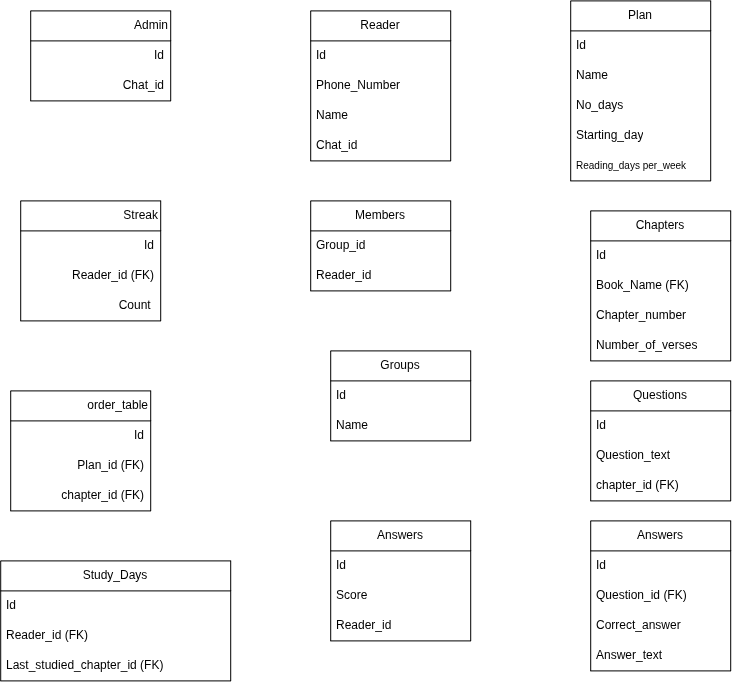

The diagram above was exported from draw.io. Its source (the exported page's mxGraphModel, read from the mxfile embedded in the PNG):
<mxGraphModel dx="1290" dy="747" grid="1" gridSize="10" guides="1" tooltips="1" connect="1" arrows="1" fold="1" page="1" pageScale="1" pageWidth="1100" pageHeight="850" math="0" shadow="0">
  <root>
    <mxCell id="0" />
    <mxCell id="1" parent="0" />
    <mxCell id="5HKSazgtSgB4EcWS8AKK-1" parent="1" style="swimlane;fontStyle=0;childLayout=stackLayout;horizontal=1;startSize=30;horizontalStack=0;resizeParent=1;resizeParentMax=0;resizeLast=0;collapsible=1;marginBottom=0;whiteSpace=wrap;html=1;align=right;" value="Admin" vertex="1">
      <mxGeometry height="90" width="140" x="80" y="50" as="geometry" />
    </mxCell>
    <mxCell id="5HKSazgtSgB4EcWS8AKK-2" parent="5HKSazgtSgB4EcWS8AKK-1" style="text;strokeColor=none;fillColor=none;align=right;verticalAlign=middle;spacingLeft=4;spacingRight=4;overflow=hidden;points=[[0,0.5],[1,0.5]];portConstraint=eastwest;rotatable=0;whiteSpace=wrap;html=1;" value="Id" vertex="1">
      <mxGeometry height="30" width="140" y="30" as="geometry" />
    </mxCell>
    <mxCell id="5HKSazgtSgB4EcWS8AKK-4" parent="5HKSazgtSgB4EcWS8AKK-1" style="text;strokeColor=none;fillColor=none;align=right;verticalAlign=middle;spacingLeft=4;spacingRight=4;overflow=hidden;points=[[0,0.5],[1,0.5]];portConstraint=eastwest;rotatable=0;whiteSpace=wrap;html=1;" value="Chat_id" vertex="1">
      <mxGeometry height="30" width="140" y="60" as="geometry" />
    </mxCell>
    <mxCell id="5HKSazgtSgB4EcWS8AKK-5" parent="1" style="swimlane;fontStyle=0;childLayout=stackLayout;horizontal=1;startSize=30;horizontalStack=0;resizeParent=1;resizeParentMax=0;resizeLast=0;collapsible=1;marginBottom=0;whiteSpace=wrap;html=1;" value="Reader" vertex="1">
      <mxGeometry height="150" width="140" x="360" y="50" as="geometry" />
    </mxCell>
    <mxCell id="5HKSazgtSgB4EcWS8AKK-6" parent="5HKSazgtSgB4EcWS8AKK-5" style="text;strokeColor=none;fillColor=none;align=left;verticalAlign=middle;spacingLeft=4;spacingRight=4;overflow=hidden;points=[[0,0.5],[1,0.5]];portConstraint=eastwest;rotatable=0;whiteSpace=wrap;html=1;" value="Id" vertex="1">
      <mxGeometry height="30" width="140" y="30" as="geometry" />
    </mxCell>
    <mxCell id="5HKSazgtSgB4EcWS8AKK-7" parent="5HKSazgtSgB4EcWS8AKK-5" style="text;strokeColor=none;fillColor=none;align=left;verticalAlign=middle;spacingLeft=4;spacingRight=4;overflow=hidden;points=[[0,0.5],[1,0.5]];portConstraint=eastwest;rotatable=0;whiteSpace=wrap;html=1;" value="Phone_Number" vertex="1">
      <mxGeometry height="30" width="140" y="60" as="geometry" />
    </mxCell>
    <mxCell id="eaQccj0vHhht7Unvx3Mq-8" parent="5HKSazgtSgB4EcWS8AKK-5" style="text;strokeColor=none;fillColor=none;align=left;verticalAlign=middle;spacingLeft=4;spacingRight=4;overflow=hidden;points=[[0,0.5],[1,0.5]];portConstraint=eastwest;rotatable=0;whiteSpace=wrap;html=1;" value="Name" vertex="1">
      <mxGeometry height="30" width="140" y="90" as="geometry" />
    </mxCell>
    <mxCell id="5HKSazgtSgB4EcWS8AKK-8" parent="5HKSazgtSgB4EcWS8AKK-5" style="text;strokeColor=none;fillColor=none;align=left;verticalAlign=middle;spacingLeft=4;spacingRight=4;overflow=hidden;points=[[0,0.5],[1,0.5]];portConstraint=eastwest;rotatable=0;whiteSpace=wrap;html=1;" value="Chat_id" vertex="1">
      <mxGeometry height="30" width="140" y="120" as="geometry" />
    </mxCell>
    <mxCell id="5HKSazgtSgB4EcWS8AKK-9" parent="1" style="swimlane;fontStyle=0;childLayout=stackLayout;horizontal=1;startSize=30;horizontalStack=0;resizeParent=1;resizeParentMax=0;resizeLast=0;collapsible=1;marginBottom=0;whiteSpace=wrap;html=1;align=right;" value="Streak" vertex="1">
      <mxGeometry height="120" width="140" x="70" y="240" as="geometry" />
    </mxCell>
    <mxCell id="5HKSazgtSgB4EcWS8AKK-10" parent="5HKSazgtSgB4EcWS8AKK-9" style="text;strokeColor=none;fillColor=none;align=right;verticalAlign=middle;spacingLeft=4;spacingRight=4;overflow=hidden;points=[[0,0.5],[1,0.5]];portConstraint=eastwest;rotatable=0;whiteSpace=wrap;html=1;" value="Id" vertex="1">
      <mxGeometry height="30" width="140" y="30" as="geometry" />
    </mxCell>
    <mxCell id="5HKSazgtSgB4EcWS8AKK-15" parent="5HKSazgtSgB4EcWS8AKK-9" style="text;strokeColor=none;fillColor=none;align=right;verticalAlign=middle;spacingLeft=4;spacingRight=4;overflow=hidden;points=[[0,0.5],[1,0.5]];portConstraint=eastwest;rotatable=0;whiteSpace=wrap;html=1;" value="Reader_id (FK)" vertex="1">
      <mxGeometry height="30" width="140" y="60" as="geometry" />
    </mxCell>
    <mxCell id="5HKSazgtSgB4EcWS8AKK-12" parent="5HKSazgtSgB4EcWS8AKK-9" style="text;strokeColor=none;fillColor=none;align=right;verticalAlign=middle;spacingLeft=4;spacingRight=4;overflow=hidden;points=[[0,0.5],[1,0.5]];portConstraint=eastwest;rotatable=0;whiteSpace=wrap;html=1;" value="Count&amp;nbsp;" vertex="1">
      <mxGeometry height="30" width="140" y="90" as="geometry" />
    </mxCell>
    <mxCell id="5HKSazgtSgB4EcWS8AKK-20" parent="1" style="swimlane;fontStyle=0;childLayout=stackLayout;horizontal=1;startSize=30;horizontalStack=0;resizeParent=1;resizeParentMax=0;resizeLast=0;collapsible=1;marginBottom=0;whiteSpace=wrap;html=1;" value="Plan" vertex="1">
      <mxGeometry height="180" width="140" x="620" y="40" as="geometry" />
    </mxCell>
    <mxCell id="5HKSazgtSgB4EcWS8AKK-21" parent="5HKSazgtSgB4EcWS8AKK-20" style="text;strokeColor=none;fillColor=none;align=left;verticalAlign=middle;spacingLeft=4;spacingRight=4;overflow=hidden;points=[[0,0.5],[1,0.5]];portConstraint=eastwest;rotatable=0;whiteSpace=wrap;html=1;" value="Id" vertex="1">
      <mxGeometry height="30" width="140" y="30" as="geometry" />
    </mxCell>
    <mxCell id="5HKSazgtSgB4EcWS8AKK-22" parent="5HKSazgtSgB4EcWS8AKK-20" style="text;strokeColor=none;fillColor=none;align=left;verticalAlign=middle;spacingLeft=4;spacingRight=4;overflow=hidden;points=[[0,0.5],[1,0.5]];portConstraint=eastwest;rotatable=0;whiteSpace=wrap;html=1;" value="Name" vertex="1">
      <mxGeometry height="30" width="140" y="60" as="geometry" />
    </mxCell>
    <mxCell id="5HKSazgtSgB4EcWS8AKK-23" parent="5HKSazgtSgB4EcWS8AKK-20" style="text;strokeColor=none;fillColor=none;align=left;verticalAlign=middle;spacingLeft=4;spacingRight=4;overflow=hidden;points=[[0,0.5],[1,0.5]];portConstraint=eastwest;rotatable=0;whiteSpace=wrap;html=1;" value="No_days" vertex="1">
      <mxGeometry height="30" width="140" y="90" as="geometry" />
    </mxCell>
    <mxCell id="eaQccj0vHhht7Unvx3Mq-9" parent="5HKSazgtSgB4EcWS8AKK-20" style="text;strokeColor=none;fillColor=none;align=left;verticalAlign=middle;spacingLeft=4;spacingRight=4;overflow=hidden;points=[[0,0.5],[1,0.5]];portConstraint=eastwest;rotatable=0;whiteSpace=wrap;html=1;" value="Starting_day" vertex="1">
      <mxGeometry height="30" width="140" y="120" as="geometry" />
    </mxCell>
    <mxCell id="eaQccj0vHhht7Unvx3Mq-10" parent="5HKSazgtSgB4EcWS8AKK-20" style="text;strokeColor=none;fillColor=none;align=left;verticalAlign=middle;spacingLeft=4;spacingRight=4;overflow=hidden;points=[[0,0.5],[1,0.5]];portConstraint=eastwest;rotatable=0;whiteSpace=wrap;html=1;" value="&lt;font style=&quot;font-size: 10px;&quot;&gt;Reading_days per_week&lt;/font&gt;" vertex="1">
      <mxGeometry height="30" width="140" y="150" as="geometry" />
    </mxCell>
    <mxCell id="5HKSazgtSgB4EcWS8AKK-25" parent="1" style="swimlane;fontStyle=0;childLayout=stackLayout;horizontal=1;startSize=30;horizontalStack=0;resizeParent=1;resizeParentMax=0;resizeLast=0;collapsible=1;marginBottom=0;whiteSpace=wrap;html=1;align=right;" value="order_table" vertex="1">
      <mxGeometry height="120" width="140" x="60" y="430" as="geometry" />
    </mxCell>
    <mxCell id="5HKSazgtSgB4EcWS8AKK-26" parent="5HKSazgtSgB4EcWS8AKK-25" style="text;strokeColor=none;fillColor=none;align=right;verticalAlign=middle;spacingLeft=4;spacingRight=4;overflow=hidden;points=[[0,0.5],[1,0.5]];portConstraint=eastwest;rotatable=0;whiteSpace=wrap;html=1;" value="Id" vertex="1">
      <mxGeometry height="30" width="140" y="30" as="geometry" />
    </mxCell>
    <mxCell id="5HKSazgtSgB4EcWS8AKK-27" parent="5HKSazgtSgB4EcWS8AKK-25" style="text;strokeColor=none;fillColor=none;align=right;verticalAlign=middle;spacingLeft=4;spacingRight=4;overflow=hidden;points=[[0,0.5],[1,0.5]];portConstraint=eastwest;rotatable=0;whiteSpace=wrap;html=1;" value="Plan_id (FK)" vertex="1">
      <mxGeometry height="30" width="140" y="60" as="geometry" />
    </mxCell>
    <mxCell id="5HKSazgtSgB4EcWS8AKK-29" parent="5HKSazgtSgB4EcWS8AKK-25" style="text;strokeColor=none;fillColor=none;align=right;verticalAlign=middle;spacingLeft=4;spacingRight=4;overflow=hidden;points=[[0,0.5],[1,0.5]];portConstraint=eastwest;rotatable=0;whiteSpace=wrap;html=1;" value="chapter_id (FK)" vertex="1">
      <mxGeometry height="30" width="140" y="90" as="geometry" />
    </mxCell>
    <mxCell id="5HKSazgtSgB4EcWS8AKK-48" parent="1" style="swimlane;fontStyle=0;childLayout=stackLayout;horizontal=1;startSize=30;horizontalStack=0;resizeParent=1;resizeParentMax=0;resizeLast=0;collapsible=1;marginBottom=0;whiteSpace=wrap;html=1;" value="Study_Days" vertex="1">
      <mxGeometry height="120" width="230" x="50" y="600" as="geometry" />
    </mxCell>
    <mxCell id="5HKSazgtSgB4EcWS8AKK-49" parent="5HKSazgtSgB4EcWS8AKK-48" style="text;strokeColor=none;fillColor=none;align=left;verticalAlign=middle;spacingLeft=4;spacingRight=4;overflow=hidden;points=[[0,0.5],[1,0.5]];portConstraint=eastwest;rotatable=0;whiteSpace=wrap;html=1;" value="Id" vertex="1">
      <mxGeometry height="30" width="230" y="30" as="geometry" />
    </mxCell>
    <mxCell id="5HKSazgtSgB4EcWS8AKK-50" parent="5HKSazgtSgB4EcWS8AKK-48" style="text;strokeColor=none;fillColor=none;align=left;verticalAlign=middle;spacingLeft=4;spacingRight=4;overflow=hidden;points=[[0,0.5],[1,0.5]];portConstraint=eastwest;rotatable=0;whiteSpace=wrap;html=1;" value="Reader_id (FK)" vertex="1">
      <mxGeometry height="30" width="230" y="60" as="geometry" />
    </mxCell>
    <mxCell id="5HKSazgtSgB4EcWS8AKK-51" parent="5HKSazgtSgB4EcWS8AKK-48" style="text;strokeColor=none;fillColor=none;align=left;verticalAlign=middle;spacingLeft=4;spacingRight=4;overflow=hidden;points=[[0,0.5],[1,0.5]];portConstraint=eastwest;rotatable=0;whiteSpace=wrap;html=1;" value="Last_studied_chapter_id (FK)" vertex="1">
      <mxGeometry height="30" width="230" y="90" as="geometry" />
    </mxCell>
    <mxCell id="5HKSazgtSgB4EcWS8AKK-60" parent="1" style="swimlane;fontStyle=0;childLayout=stackLayout;horizontal=1;startSize=30;horizontalStack=0;resizeParent=1;resizeParentMax=0;resizeLast=0;collapsible=1;marginBottom=0;whiteSpace=wrap;html=1;" value="Chapters" vertex="1">
      <mxGeometry height="150" width="140" x="640" y="250" as="geometry" />
    </mxCell>
    <mxCell id="5HKSazgtSgB4EcWS8AKK-61" parent="5HKSazgtSgB4EcWS8AKK-60" style="text;strokeColor=none;fillColor=none;align=left;verticalAlign=middle;spacingLeft=4;spacingRight=4;overflow=hidden;points=[[0,0.5],[1,0.5]];portConstraint=eastwest;rotatable=0;whiteSpace=wrap;html=1;" value="Id" vertex="1">
      <mxGeometry height="30" width="140" y="30" as="geometry" />
    </mxCell>
    <mxCell id="5HKSazgtSgB4EcWS8AKK-62" parent="5HKSazgtSgB4EcWS8AKK-60" style="text;strokeColor=none;fillColor=none;align=left;verticalAlign=middle;spacingLeft=4;spacingRight=4;overflow=hidden;points=[[0,0.5],[1,0.5]];portConstraint=eastwest;rotatable=0;whiteSpace=wrap;html=1;" value="Book_Name (FK)" vertex="1">
      <mxGeometry height="30" width="140" y="60" as="geometry" />
    </mxCell>
    <mxCell id="5HKSazgtSgB4EcWS8AKK-63" parent="5HKSazgtSgB4EcWS8AKK-60" style="text;strokeColor=none;fillColor=none;align=left;verticalAlign=middle;spacingLeft=4;spacingRight=4;overflow=hidden;points=[[0,0.5],[1,0.5]];portConstraint=eastwest;rotatable=0;whiteSpace=wrap;html=1;" value="Chapter_number" vertex="1">
      <mxGeometry height="30" width="140" y="90" as="geometry" />
    </mxCell>
    <mxCell id="eaQccj0vHhht7Unvx3Mq-7" parent="5HKSazgtSgB4EcWS8AKK-60" style="text;strokeColor=none;fillColor=none;align=left;verticalAlign=middle;spacingLeft=4;spacingRight=4;overflow=hidden;points=[[0,0.5],[1,0.5]];portConstraint=eastwest;rotatable=0;whiteSpace=wrap;html=1;" value="Number_of_verses" vertex="1">
      <mxGeometry height="30" width="140" y="120" as="geometry" />
    </mxCell>
    <mxCell id="5HKSazgtSgB4EcWS8AKK-64" parent="1" style="swimlane;fontStyle=0;childLayout=stackLayout;horizontal=1;startSize=30;horizontalStack=0;resizeParent=1;resizeParentMax=0;resizeLast=0;collapsible=1;marginBottom=0;whiteSpace=wrap;html=1;" value="Questions" vertex="1">
      <mxGeometry height="120" width="140" x="640" y="420" as="geometry" />
    </mxCell>
    <mxCell id="5HKSazgtSgB4EcWS8AKK-65" parent="5HKSazgtSgB4EcWS8AKK-64" style="text;strokeColor=none;fillColor=none;align=left;verticalAlign=middle;spacingLeft=4;spacingRight=4;overflow=hidden;points=[[0,0.5],[1,0.5]];portConstraint=eastwest;rotatable=0;whiteSpace=wrap;html=1;" value="Id" vertex="1">
      <mxGeometry height="30" width="140" y="30" as="geometry" />
    </mxCell>
    <mxCell id="5HKSazgtSgB4EcWS8AKK-66" parent="5HKSazgtSgB4EcWS8AKK-64" style="text;strokeColor=none;fillColor=none;align=left;verticalAlign=middle;spacingLeft=4;spacingRight=4;overflow=hidden;points=[[0,0.5],[1,0.5]];portConstraint=eastwest;rotatable=0;whiteSpace=wrap;html=1;" value="Question_text" vertex="1">
      <mxGeometry height="30" width="140" y="60" as="geometry" />
    </mxCell>
    <mxCell id="5HKSazgtSgB4EcWS8AKK-68" parent="5HKSazgtSgB4EcWS8AKK-64" style="text;strokeColor=none;fillColor=none;align=left;verticalAlign=middle;spacingLeft=4;spacingRight=4;overflow=hidden;points=[[0,0.5],[1,0.5]];portConstraint=eastwest;rotatable=0;whiteSpace=wrap;html=1;" value="chapter_id (FK)" vertex="1">
      <mxGeometry height="30" width="140" y="90" as="geometry" />
    </mxCell>
    <mxCell id="5HKSazgtSgB4EcWS8AKK-70" parent="1" style="swimlane;fontStyle=0;childLayout=stackLayout;horizontal=1;startSize=30;horizontalStack=0;resizeParent=1;resizeParentMax=0;resizeLast=0;collapsible=1;marginBottom=0;whiteSpace=wrap;html=1;" value="Answers" vertex="1">
      <mxGeometry height="150" width="140" x="640" y="560" as="geometry" />
    </mxCell>
    <mxCell id="5HKSazgtSgB4EcWS8AKK-71" parent="5HKSazgtSgB4EcWS8AKK-70" style="text;strokeColor=none;fillColor=none;align=left;verticalAlign=middle;spacingLeft=4;spacingRight=4;overflow=hidden;points=[[0,0.5],[1,0.5]];portConstraint=eastwest;rotatable=0;whiteSpace=wrap;html=1;" value="Id" vertex="1">
      <mxGeometry height="30" width="140" y="30" as="geometry" />
    </mxCell>
    <mxCell id="5HKSazgtSgB4EcWS8AKK-72" parent="5HKSazgtSgB4EcWS8AKK-70" style="text;strokeColor=none;fillColor=none;align=left;verticalAlign=middle;spacingLeft=4;spacingRight=4;overflow=hidden;points=[[0,0.5],[1,0.5]];portConstraint=eastwest;rotatable=0;whiteSpace=wrap;html=1;" value="Question_id (FK)" vertex="1">
      <mxGeometry height="30" width="140" y="60" as="geometry" />
    </mxCell>
    <mxCell id="5HKSazgtSgB4EcWS8AKK-74" parent="5HKSazgtSgB4EcWS8AKK-70" style="text;strokeColor=none;fillColor=none;align=left;verticalAlign=middle;spacingLeft=4;spacingRight=4;overflow=hidden;points=[[0,0.5],[1,0.5]];portConstraint=eastwest;rotatable=0;whiteSpace=wrap;html=1;" value="Correct_answer" vertex="1">
      <mxGeometry height="30" width="140" y="90" as="geometry" />
    </mxCell>
    <mxCell id="eaQccj0vHhht7Unvx3Mq-6" parent="5HKSazgtSgB4EcWS8AKK-70" style="text;strokeColor=none;fillColor=none;align=left;verticalAlign=middle;spacingLeft=4;spacingRight=4;overflow=hidden;points=[[0,0.5],[1,0.5]];portConstraint=eastwest;rotatable=0;whiteSpace=wrap;html=1;" value="Answer_text" vertex="1">
      <mxGeometry height="30" width="140" y="120" as="geometry" />
    </mxCell>
    <mxCell id="eaQccj0vHhht7Unvx3Mq-11" parent="1" style="swimlane;fontStyle=0;childLayout=stackLayout;horizontal=1;startSize=30;horizontalStack=0;resizeParent=1;resizeParentMax=0;resizeLast=0;collapsible=1;marginBottom=0;whiteSpace=wrap;html=1;" value="Answers" vertex="1">
      <mxGeometry height="120" width="140" x="380" y="560" as="geometry" />
    </mxCell>
    <mxCell id="eaQccj0vHhht7Unvx3Mq-12" parent="eaQccj0vHhht7Unvx3Mq-11" style="text;strokeColor=none;fillColor=none;align=left;verticalAlign=middle;spacingLeft=4;spacingRight=4;overflow=hidden;points=[[0,0.5],[1,0.5]];portConstraint=eastwest;rotatable=0;whiteSpace=wrap;html=1;" value="Id" vertex="1">
      <mxGeometry height="30" width="140" y="30" as="geometry" />
    </mxCell>
    <mxCell id="eaQccj0vHhht7Unvx3Mq-13" parent="eaQccj0vHhht7Unvx3Mq-11" style="text;strokeColor=none;fillColor=none;align=left;verticalAlign=middle;spacingLeft=4;spacingRight=4;overflow=hidden;points=[[0,0.5],[1,0.5]];portConstraint=eastwest;rotatable=0;whiteSpace=wrap;html=1;" value="Score" vertex="1">
      <mxGeometry height="30" width="140" y="60" as="geometry" />
    </mxCell>
    <mxCell id="eaQccj0vHhht7Unvx3Mq-15" parent="eaQccj0vHhht7Unvx3Mq-11" style="text;strokeColor=none;fillColor=none;align=left;verticalAlign=middle;spacingLeft=4;spacingRight=4;overflow=hidden;points=[[0,0.5],[1,0.5]];portConstraint=eastwest;rotatable=0;whiteSpace=wrap;html=1;" value="Reader_id" vertex="1">
      <mxGeometry height="30" width="140" y="90" as="geometry" />
    </mxCell>
    <mxCell id="eaQccj0vHhht7Unvx3Mq-16" parent="1" style="swimlane;fontStyle=0;childLayout=stackLayout;horizontal=1;startSize=30;horizontalStack=0;resizeParent=1;resizeParentMax=0;resizeLast=0;collapsible=1;marginBottom=0;whiteSpace=wrap;html=1;" value="Groups" vertex="1">
      <mxGeometry height="90" width="140" x="380" y="390" as="geometry" />
    </mxCell>
    <mxCell id="eaQccj0vHhht7Unvx3Mq-17" parent="eaQccj0vHhht7Unvx3Mq-16" style="text;strokeColor=none;fillColor=none;align=left;verticalAlign=middle;spacingLeft=4;spacingRight=4;overflow=hidden;points=[[0,0.5],[1,0.5]];portConstraint=eastwest;rotatable=0;whiteSpace=wrap;html=1;" value="Id" vertex="1">
      <mxGeometry height="30" width="140" y="30" as="geometry" />
    </mxCell>
    <mxCell id="eaQccj0vHhht7Unvx3Mq-19" parent="eaQccj0vHhht7Unvx3Mq-16" style="text;strokeColor=none;fillColor=none;align=left;verticalAlign=middle;spacingLeft=4;spacingRight=4;overflow=hidden;points=[[0,0.5],[1,0.5]];portConstraint=eastwest;rotatable=0;whiteSpace=wrap;html=1;" value="Name" vertex="1">
      <mxGeometry height="30" width="140" y="60" as="geometry" />
    </mxCell>
    <mxCell id="eaQccj0vHhht7Unvx3Mq-21" parent="1" style="swimlane;fontStyle=0;childLayout=stackLayout;horizontal=1;startSize=30;horizontalStack=0;resizeParent=1;resizeParentMax=0;resizeLast=0;collapsible=1;marginBottom=0;whiteSpace=wrap;html=1;" value="Members" vertex="1">
      <mxGeometry height="90" width="140" x="360" y="240" as="geometry" />
    </mxCell>
    <mxCell id="eaQccj0vHhht7Unvx3Mq-22" parent="eaQccj0vHhht7Unvx3Mq-21" style="text;strokeColor=none;fillColor=none;align=left;verticalAlign=middle;spacingLeft=4;spacingRight=4;overflow=hidden;points=[[0,0.5],[1,0.5]];portConstraint=eastwest;rotatable=0;whiteSpace=wrap;html=1;" value="Group_id" vertex="1">
      <mxGeometry height="30" width="140" y="30" as="geometry" />
    </mxCell>
    <mxCell id="eaQccj0vHhht7Unvx3Mq-23" parent="eaQccj0vHhht7Unvx3Mq-21" style="text;strokeColor=none;fillColor=none;align=left;verticalAlign=middle;spacingLeft=4;spacingRight=4;overflow=hidden;points=[[0,0.5],[1,0.5]];portConstraint=eastwest;rotatable=0;whiteSpace=wrap;html=1;" value="&lt;div&gt;Reader_id&lt;/div&gt;" vertex="1">
      <mxGeometry height="30" width="140" y="60" as="geometry" />
    </mxCell>
  </root>
</mxGraphModel>